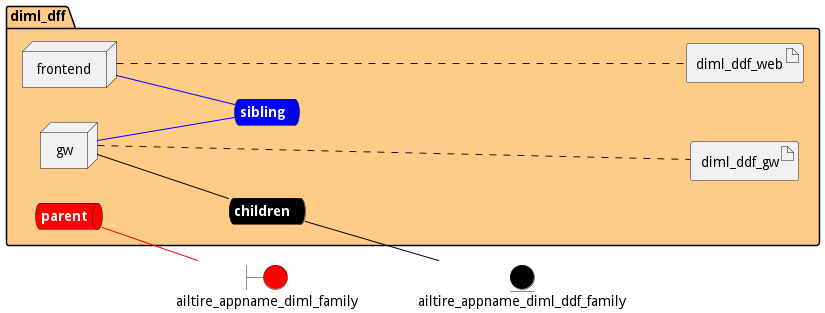

The diagram above was rendered by PlantUML. Its source (embedded in the PNG):
@startuml

left to right direction


boundary ailtire_appname_diml_family #red


entity ailtire_appname_diml_ddf_family #black




package "diml_dff" #ffcc88 {
    queue childrennet #black [
            <b><color:white>children</color></b>
    ]
    
    childrennet -[#black]- ailtire_appname_diml_ddf_family
    
    queue siblingnet #blue [
            <b><color:white>sibling</color></b>
    ]
    
    queue parentnet #red [
            <b><color:white>parent</color></b>
    ]
    
    parentnet -[#red]- ailtire_appname_diml_family
    

node "frontend" as frontendService
node "gw" as gwService


        artifact "diml_ddf_web" as diml_ddf_webimage
    
        artifact "diml_ddf_gw" as diml_ddf_gwimage
    
}

frontendService -[#blue]- siblingnet

gwService -[#black]- childrennet

gwService -[#blue]- siblingnet
frontendService .... diml_ddf_webimage
gwService .... diml_ddf_gwimage


@enduml